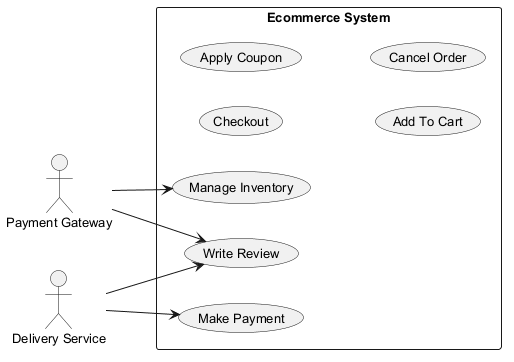

The diagram above was rendered by PlantUML. Its source (embedded in the PNG):
@startuml
skinparam defaultFontSize 13
left to right direction
actor "Payment Gateway" as PG
actor "Delivery Service" as DS
rectangle "Ecommerce System" {
  usecase "Checkout" as UC_Checkout
  usecase "Manage Inventory" as UC_ManageInventory
  usecase "Apply Coupon" as UC_ApplyCoupon
  usecase "Add To Cart" as UC_AddToCart
  usecase "Cancel Order" as UC_CancelOrder
  usecase "Make Payment" as UC_MakePayment
  usecase "Write Review" as UC_WriteReview
}
PG --> UC_WriteReview
PG --> UC_ManageInventory
DS --> UC_WriteReview
DS --> UC_MakePayment
@enduml